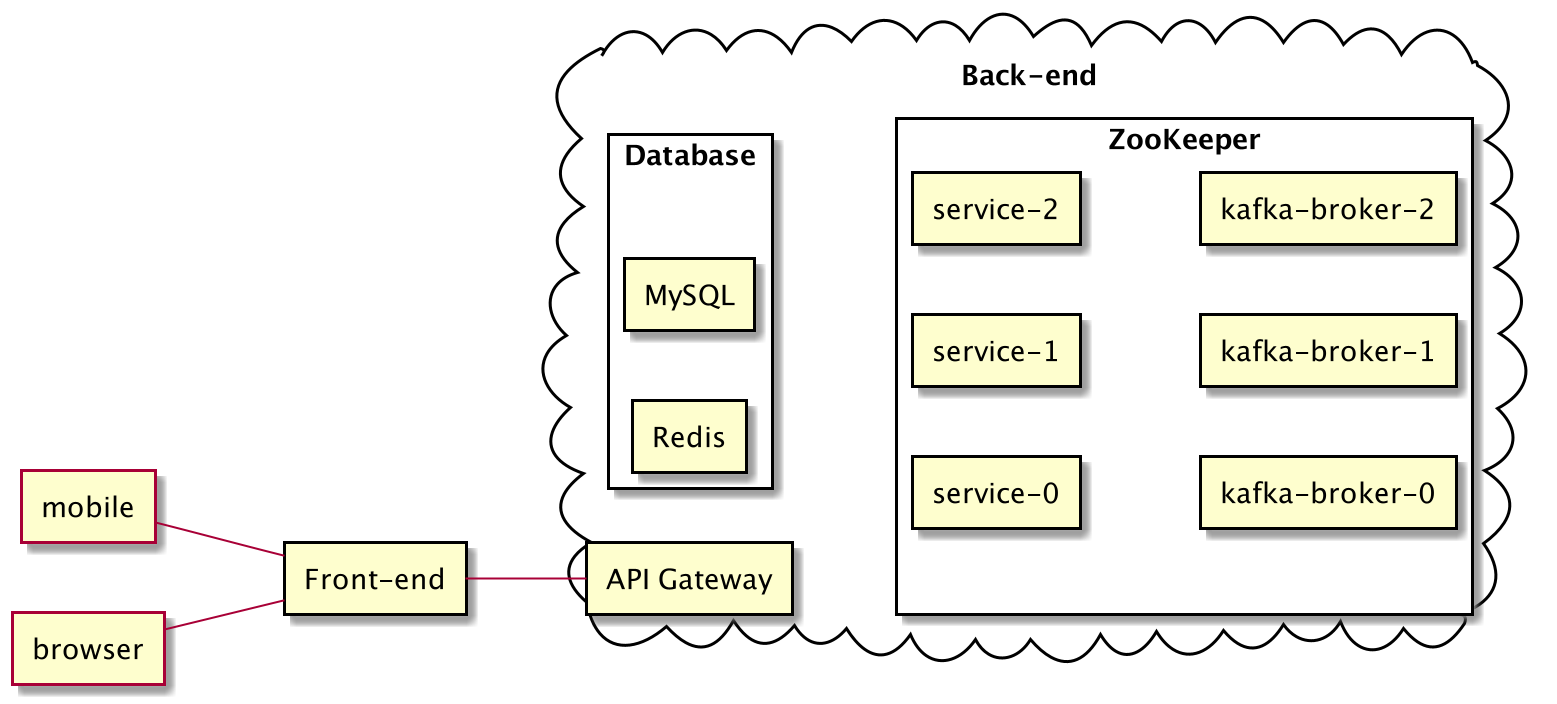

The diagram above was rendered by PlantUML. Its source (embedded in the PNG):
@startuml system-design

left to right direction

agent mobile
agent browser

rectangle "Front-end" as fe


mobile -- fe
browser -- fe


cloud "Back-end\n" as be {

    rectangle "API Gateway"as gw

    gw -[hidden]- zk

    rectangle ZooKeeper as zk {
        rectangle "service-0"
        rectangle "service-1"
        rectangle "service-2"
        rectangle "kafka-broker-0"
        rectangle "kafka-broker-1"
        rectangle "kafka-broker-2"
    }

    rectangle "Database" as db {
        rectangle MySQL
        rectangle Redis
    }

    db -[hidden]- zk
}

fe -- gw






@enduml